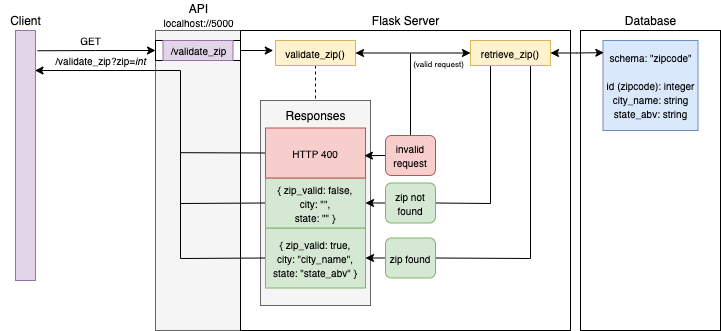

The diagram above was exported from draw.io. Its source (the exported page's mxGraphModel, read from the mxfile embedded in the PNG):
<mxGraphModel dx="449" dy="327" grid="1" gridSize="10" guides="1" tooltips="1" connect="1" arrows="1" fold="1" page="1" pageScale="1" pageWidth="850" pageHeight="1100" math="0" shadow="0">
  <root>
    <mxCell id="0" />
    <mxCell id="1" parent="0" />
    <mxCell id="nDdHSLhpWArZfjw9KkYC-11" value="" style="rounded=0;whiteSpace=wrap;html=1;fillColor=#e1d5e7;strokeColor=#9673a6;" vertex="1" parent="1">
      <mxGeometry x="15" y="60" width="20" height="250" as="geometry" />
    </mxCell>
    <mxCell id="nDdHSLhpWArZfjw9KkYC-12" value="Client" style="text;html=1;resizable=0;autosize=1;align=center;verticalAlign=middle;points=[];fillColor=none;strokeColor=none;rounded=0;rotation=0;" vertex="1" parent="1">
      <mxGeometry y="40" width="50" height="20" as="geometry" />
    </mxCell>
    <mxCell id="nDdHSLhpWArZfjw9KkYC-13" value="" style="rounded=0;whiteSpace=wrap;html=1;fillColor=#f5f5f5;strokeColor=#666666;fontColor=#333333;" vertex="1" parent="1">
      <mxGeometry x="155" y="60" width="85" height="300" as="geometry" />
    </mxCell>
    <mxCell id="nDdHSLhpWArZfjw9KkYC-14" value="&lt;font&gt;API&lt;br&gt;&lt;font style=&quot;font-size: 10px&quot;&gt;localhost://5000&lt;/font&gt;&lt;/font&gt;" style="text;html=1;resizable=0;autosize=1;align=center;verticalAlign=middle;points=[];fillColor=none;strokeColor=none;rounded=0;rotation=0;" vertex="1" parent="1">
      <mxGeometry x="152.5" y="30" width="90" height="30" as="geometry" />
    </mxCell>
    <mxCell id="nDdHSLhpWArZfjw9KkYC-15" value="" style="rounded=0;whiteSpace=wrap;html=1;" vertex="1" parent="1">
      <mxGeometry x="240" y="60" width="330" height="300" as="geometry" />
    </mxCell>
    <mxCell id="nDdHSLhpWArZfjw9KkYC-16" value="Flask Server" style="text;html=1;resizable=0;autosize=1;align=center;verticalAlign=middle;points=[];fillColor=none;strokeColor=none;rounded=0;rotation=0;" vertex="1" parent="1">
      <mxGeometry x="365" y="40" width="80" height="20" as="geometry" />
    </mxCell>
    <mxCell id="nDdHSLhpWArZfjw9KkYC-17" value="" style="rounded=0;whiteSpace=wrap;html=1;" vertex="1" parent="1">
      <mxGeometry x="580" y="60" width="140" height="300" as="geometry" />
    </mxCell>
    <mxCell id="nDdHSLhpWArZfjw9KkYC-21" style="edgeStyle=orthogonalEdgeStyle;rounded=0;orthogonalLoop=1;jettySize=auto;html=1;exitX=0;exitY=0.5;exitDx=0;exitDy=0;entryX=1.106;entryY=0.081;entryDx=0;entryDy=0;entryPerimeter=0;startArrow=classic;startFill=1;endArrow=none;endFill=0;" edge="1" parent="1" source="nDdHSLhpWArZfjw9KkYC-18" target="nDdHSLhpWArZfjw9KkYC-11">
      <mxGeometry relative="1" as="geometry" />
    </mxCell>
    <mxCell id="nDdHSLhpWArZfjw9KkYC-75" style="edgeStyle=orthogonalEdgeStyle;rounded=0;orthogonalLoop=1;jettySize=auto;html=1;exitX=1;exitY=0.5;exitDx=0;exitDy=0;startArrow=none;startFill=0;endArrow=classic;endFill=1;entryX=-0.027;entryY=0.384;entryDx=0;entryDy=0;entryPerimeter=0;" edge="1" parent="1" source="nDdHSLhpWArZfjw9KkYC-18" target="nDdHSLhpWArZfjw9KkYC-59">
      <mxGeometry relative="1" as="geometry">
        <mxPoint x="260" y="80" as="targetPoint" />
      </mxGeometry>
    </mxCell>
    <mxCell id="nDdHSLhpWArZfjw9KkYC-18" value="" style="rounded=0;whiteSpace=wrap;html=1;" vertex="1" parent="1">
      <mxGeometry x="155" y="70" width="85" height="20" as="geometry" />
    </mxCell>
    <mxCell id="nDdHSLhpWArZfjw9KkYC-19" value="&lt;font style=&quot;font-size: 10px&quot;&gt;/validate_zip&lt;/font&gt;" style="text;html=1;resizable=0;autosize=1;align=center;verticalAlign=middle;points=[];fillColor=#e1d5e7;strokeColor=#9673a6;rounded=0;" vertex="1" parent="1">
      <mxGeometry x="162.5" y="70" width="70" height="20" as="geometry" />
    </mxCell>
    <mxCell id="nDdHSLhpWArZfjw9KkYC-22" value="&lt;font style=&quot;font-size: 10px&quot;&gt;GET&lt;/font&gt;" style="text;html=1;resizable=0;autosize=1;align=center;verticalAlign=middle;points=[];fillColor=none;strokeColor=none;rounded=0;" vertex="1" parent="1">
      <mxGeometry x="70" y="60" width="40" height="20" as="geometry" />
    </mxCell>
    <mxCell id="nDdHSLhpWArZfjw9KkYC-23" value="Database" style="text;html=1;resizable=0;autosize=1;align=center;verticalAlign=middle;points=[];fillColor=none;strokeColor=none;rounded=0;rotation=0;" vertex="1" parent="1">
      <mxGeometry x="615" y="40" width="70" height="20" as="geometry" />
    </mxCell>
    <mxCell id="nDdHSLhpWArZfjw9KkYC-25" value="&lt;font style=&quot;font-size: 10px&quot;&gt;/validate_zip?zip=&lt;i&gt;int&lt;/i&gt;&lt;/font&gt;" style="text;html=1;resizable=0;autosize=1;align=center;verticalAlign=middle;points=[];fillColor=none;strokeColor=none;rounded=0;" vertex="1" parent="1">
      <mxGeometry x="45" y="80" width="110" height="20" as="geometry" />
    </mxCell>
    <mxCell id="nDdHSLhpWArZfjw9KkYC-29" value="&lt;font style=&quot;font-size: 10px&quot;&gt;schema: &quot;zipcode&quot;&lt;br&gt;&lt;br&gt;id (zipcode): integer&lt;br&gt;city_name: string&lt;br&gt;state_abv: string&lt;br&gt;&lt;/font&gt;" style="rounded=0;whiteSpace=wrap;html=1;fillColor=#dae8fc;strokeColor=#6c8ebf;" vertex="1" parent="1">
      <mxGeometry x="602.5" y="70" width="95" height="90" as="geometry" />
    </mxCell>
    <mxCell id="nDdHSLhpWArZfjw9KkYC-53" value="&lt;span style=&quot;font-size: 8px&quot;&gt;(valid request)&lt;/span&gt;" style="text;html=1;resizable=0;autosize=1;align=center;verticalAlign=middle;points=[];fillColor=none;strokeColor=none;rounded=0;" vertex="1" parent="1">
      <mxGeometry x="403" y="82" width="70" height="20" as="geometry" />
    </mxCell>
    <mxCell id="nDdHSLhpWArZfjw9KkYC-67" style="rounded=0;orthogonalLoop=1;jettySize=auto;html=1;exitX=1;exitY=0.5;exitDx=0;exitDy=0;entryX=0;entryY=0.5;entryDx=0;entryDy=0;startArrow=classic;startFill=1;endArrow=classic;endFill=1;" edge="1" parent="1" source="nDdHSLhpWArZfjw9KkYC-59" target="nDdHSLhpWArZfjw9KkYC-66">
      <mxGeometry relative="1" as="geometry" />
    </mxCell>
    <mxCell id="nDdHSLhpWArZfjw9KkYC-91" style="edgeStyle=none;rounded=0;orthogonalLoop=1;jettySize=auto;html=1;exitX=0.5;exitY=1;exitDx=0;exitDy=0;entryX=0.5;entryY=0;entryDx=0;entryDy=0;startArrow=none;startFill=0;endArrow=none;endFill=0;dashed=1;" edge="1" parent="1" source="nDdHSLhpWArZfjw9KkYC-59" target="nDdHSLhpWArZfjw9KkYC-69">
      <mxGeometry relative="1" as="geometry" />
    </mxCell>
    <mxCell id="nDdHSLhpWArZfjw9KkYC-59" value="&lt;font size=&quot;1&quot;&gt;validate_zip()&lt;br&gt;&lt;/font&gt;" style="rounded=0;whiteSpace=wrap;html=1;fillColor=#fff2cc;strokeColor=#d6b656;" vertex="1" parent="1">
      <mxGeometry x="275" y="70" width="80" height="25" as="geometry" />
    </mxCell>
    <mxCell id="nDdHSLhpWArZfjw9KkYC-68" style="edgeStyle=orthogonalEdgeStyle;rounded=0;orthogonalLoop=1;jettySize=auto;html=1;exitX=1;exitY=0.5;exitDx=0;exitDy=0;entryX=0.009;entryY=0.135;entryDx=0;entryDy=0;entryPerimeter=0;startArrow=classic;startFill=1;endArrow=classic;endFill=1;" edge="1" parent="1" source="nDdHSLhpWArZfjw9KkYC-66" target="nDdHSLhpWArZfjw9KkYC-29">
      <mxGeometry relative="1" as="geometry" />
    </mxCell>
    <mxCell id="nDdHSLhpWArZfjw9KkYC-97" style="edgeStyle=none;rounded=0;orthogonalLoop=1;jettySize=auto;html=1;exitX=0.25;exitY=1;exitDx=0;exitDy=0;entryX=1;entryY=0.5;entryDx=0;entryDy=0;startArrow=none;startFill=0;endArrow=none;endFill=0;" edge="1" parent="1" source="nDdHSLhpWArZfjw9KkYC-66" target="nDdHSLhpWArZfjw9KkYC-90">
      <mxGeometry relative="1" as="geometry">
        <Array as="points">
          <mxPoint x="490" y="233" />
        </Array>
      </mxGeometry>
    </mxCell>
    <mxCell id="nDdHSLhpWArZfjw9KkYC-98" style="edgeStyle=none;rounded=0;orthogonalLoop=1;jettySize=auto;html=1;exitX=0.75;exitY=1;exitDx=0;exitDy=0;entryX=1;entryY=0.5;entryDx=0;entryDy=0;startArrow=none;startFill=0;endArrow=none;endFill=0;" edge="1" parent="1" source="nDdHSLhpWArZfjw9KkYC-66" target="nDdHSLhpWArZfjw9KkYC-95">
      <mxGeometry relative="1" as="geometry">
        <Array as="points">
          <mxPoint x="530" y="288" />
        </Array>
      </mxGeometry>
    </mxCell>
    <mxCell id="nDdHSLhpWArZfjw9KkYC-66" value="&lt;font size=&quot;1&quot;&gt;retrieve_zip()&lt;br&gt;&lt;/font&gt;" style="rounded=0;whiteSpace=wrap;html=1;fillColor=#fff2cc;strokeColor=#d6b656;" vertex="1" parent="1">
      <mxGeometry x="470" y="70" width="80" height="25" as="geometry" />
    </mxCell>
    <mxCell id="nDdHSLhpWArZfjw9KkYC-69" value="" style="rounded=0;whiteSpace=wrap;html=1;fillColor=#f5f5f5;strokeColor=#666666;fontColor=#333333;" vertex="1" parent="1">
      <mxGeometry x="260" y="130" width="110" height="205" as="geometry" />
    </mxCell>
    <mxCell id="nDdHSLhpWArZfjw9KkYC-100" style="edgeStyle=none;rounded=0;orthogonalLoop=1;jettySize=auto;html=1;exitX=0;exitY=0.5;exitDx=0;exitDy=0;startArrow=none;startFill=0;endArrow=none;endFill=0;" edge="1" parent="1" source="nDdHSLhpWArZfjw9KkYC-50">
      <mxGeometry relative="1" as="geometry">
        <mxPoint x="180" y="230" as="targetPoint" />
        <Array as="points">
          <mxPoint x="180" y="288" />
        </Array>
      </mxGeometry>
    </mxCell>
    <mxCell id="nDdHSLhpWArZfjw9KkYC-50" value="&lt;font size=&quot;1&quot;&gt;{ zip_valid: true,&lt;br&gt;city: &quot;city_name&quot;,&lt;br&gt;state: &quot;state_abv&quot; }&lt;br&gt;&lt;/font&gt;" style="rounded=0;whiteSpace=wrap;html=1;fillColor=#d5e8d4;strokeColor=#82b366;" vertex="1" parent="1">
      <mxGeometry x="265" y="257.5" width="100" height="60" as="geometry" />
    </mxCell>
    <mxCell id="nDdHSLhpWArZfjw9KkYC-99" style="edgeStyle=none;rounded=0;orthogonalLoop=1;jettySize=auto;html=1;exitX=0;exitY=0.5;exitDx=0;exitDy=0;startArrow=none;startFill=0;endArrow=classic;endFill=1;entryX=0.975;entryY=0.16;entryDx=0;entryDy=0;entryPerimeter=0;" edge="1" parent="1" source="nDdHSLhpWArZfjw9KkYC-49" target="nDdHSLhpWArZfjw9KkYC-11">
      <mxGeometry relative="1" as="geometry">
        <mxPoint x="40" y="100" as="targetPoint" />
        <Array as="points">
          <mxPoint x="180" y="233" />
          <mxPoint x="180" y="100" />
        </Array>
      </mxGeometry>
    </mxCell>
    <mxCell id="nDdHSLhpWArZfjw9KkYC-49" value="&lt;font size=&quot;1&quot;&gt;{ zip_valid: false,&lt;br&gt;city: &quot;&quot;,&lt;br&gt;state: &quot;&quot; }&lt;br&gt;&lt;/font&gt;" style="rounded=0;whiteSpace=wrap;html=1;fillColor=#d5e8d4;strokeColor=#82b366;" vertex="1" parent="1">
      <mxGeometry x="265" y="207.5" width="100" height="50" as="geometry" />
    </mxCell>
    <mxCell id="nDdHSLhpWArZfjw9KkYC-70" value="Responses" style="text;html=1;resizable=0;autosize=1;align=center;verticalAlign=middle;points=[];fillColor=none;strokeColor=none;rounded=0;" vertex="1" parent="1">
      <mxGeometry x="275" y="135" width="80" height="20" as="geometry" />
    </mxCell>
    <mxCell id="nDdHSLhpWArZfjw9KkYC-101" style="edgeStyle=none;rounded=0;orthogonalLoop=1;jettySize=auto;html=1;exitX=0;exitY=0.5;exitDx=0;exitDy=0;startArrow=none;startFill=0;endArrow=none;endFill=0;" edge="1" parent="1" source="nDdHSLhpWArZfjw9KkYC-76">
      <mxGeometry relative="1" as="geometry">
        <mxPoint x="180" y="182.16666666666674" as="targetPoint" />
      </mxGeometry>
    </mxCell>
    <mxCell id="nDdHSLhpWArZfjw9KkYC-76" value="&lt;font size=&quot;1&quot;&gt;HTTP 400&lt;br&gt;&lt;/font&gt;" style="rounded=0;whiteSpace=wrap;html=1;fillColor=#f8cecc;strokeColor=#b85450;" vertex="1" parent="1">
      <mxGeometry x="265" y="157.5" width="100" height="50" as="geometry" />
    </mxCell>
    <mxCell id="nDdHSLhpWArZfjw9KkYC-78" value="" style="endArrow=none;html=1;rounded=0;startArrow=none;" edge="1" parent="1" source="nDdHSLhpWArZfjw9KkYC-85">
      <mxGeometry width="50" height="50" relative="1" as="geometry">
        <mxPoint x="410" y="140" as="sourcePoint" />
        <mxPoint x="410" y="83" as="targetPoint" />
      </mxGeometry>
    </mxCell>
    <mxCell id="nDdHSLhpWArZfjw9KkYC-93" style="edgeStyle=none;rounded=0;orthogonalLoop=1;jettySize=auto;html=1;exitX=0;exitY=0.5;exitDx=0;exitDy=0;entryX=0.989;entryY=0.553;entryDx=0;entryDy=0;entryPerimeter=0;startArrow=none;startFill=0;endArrow=classic;endFill=1;" edge="1" parent="1" source="nDdHSLhpWArZfjw9KkYC-85" target="nDdHSLhpWArZfjw9KkYC-76">
      <mxGeometry relative="1" as="geometry" />
    </mxCell>
    <mxCell id="nDdHSLhpWArZfjw9KkYC-85" value="&lt;font style=&quot;font-size: 10px&quot;&gt;invalid request&lt;/font&gt;" style="rounded=1;whiteSpace=wrap;html=1;fillColor=#f8cecc;strokeColor=#b85450;" vertex="1" parent="1">
      <mxGeometry x="385" y="165" width="50" height="40" as="geometry" />
    </mxCell>
    <mxCell id="nDdHSLhpWArZfjw9KkYC-94" style="edgeStyle=none;rounded=0;orthogonalLoop=1;jettySize=auto;html=1;exitX=0;exitY=0.5;exitDx=0;exitDy=0;entryX=1;entryY=0.5;entryDx=0;entryDy=0;startArrow=none;startFill=0;endArrow=classic;endFill=1;" edge="1" parent="1" source="nDdHSLhpWArZfjw9KkYC-90" target="nDdHSLhpWArZfjw9KkYC-49">
      <mxGeometry relative="1" as="geometry" />
    </mxCell>
    <mxCell id="nDdHSLhpWArZfjw9KkYC-90" value="&lt;font style=&quot;font-size: 10px&quot;&gt;zip not found&lt;/font&gt;" style="rounded=1;whiteSpace=wrap;html=1;fillColor=#d5e8d4;strokeColor=#82b366;" vertex="1" parent="1">
      <mxGeometry x="385" y="212.5" width="50" height="40" as="geometry" />
    </mxCell>
    <mxCell id="nDdHSLhpWArZfjw9KkYC-96" style="edgeStyle=none;rounded=0;orthogonalLoop=1;jettySize=auto;html=1;exitX=0;exitY=0.5;exitDx=0;exitDy=0;entryX=1;entryY=0.5;entryDx=0;entryDy=0;startArrow=none;startFill=0;endArrow=classic;endFill=1;" edge="1" parent="1" source="nDdHSLhpWArZfjw9KkYC-95" target="nDdHSLhpWArZfjw9KkYC-50">
      <mxGeometry relative="1" as="geometry" />
    </mxCell>
    <mxCell id="nDdHSLhpWArZfjw9KkYC-95" value="&lt;font style=&quot;font-size: 10px&quot;&gt;zip found&lt;/font&gt;" style="rounded=1;whiteSpace=wrap;html=1;fillColor=#d5e8d4;strokeColor=#82b366;" vertex="1" parent="1">
      <mxGeometry x="385" y="267.5" width="50" height="40" as="geometry" />
    </mxCell>
  </root>
</mxGraphModel>